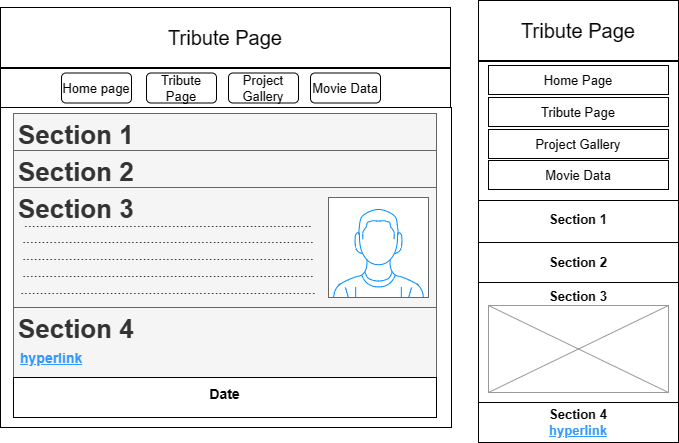

The diagram above was exported from draw.io. Its source (the exported page's mxGraphModel, read from the mxfile embedded in the PNG):
<mxGraphModel dx="1434" dy="756" grid="1" gridSize="10" guides="1" tooltips="1" connect="1" arrows="1" fold="1" page="1" pageScale="1" pageWidth="827" pageHeight="1169" math="0" shadow="0">
  <root>
    <mxCell id="0" />
    <mxCell id="1" parent="0" />
    <mxCell id="jeXilsU9qlQznSqWUrfL-32" value="Tribute Page" style="rounded=0;whiteSpace=wrap;html=1;fontSize=20;" vertex="1" parent="1">
      <mxGeometry x="46" y="142" width="450" height="60" as="geometry" />
    </mxCell>
    <mxCell id="jeXilsU9qlQznSqWUrfL-33" value="" style="rounded=0;whiteSpace=wrap;html=1;fontSize=20;" vertex="1" parent="1">
      <mxGeometry x="46" y="203" width="450" height="39" as="geometry" />
    </mxCell>
    <mxCell id="jeXilsU9qlQznSqWUrfL-34" value="Home page" style="rounded=1;whiteSpace=wrap;html=1;fontSize=13;" vertex="1" parent="1">
      <mxGeometry x="107" y="207.5" width="70" height="30" as="geometry" />
    </mxCell>
    <mxCell id="jeXilsU9qlQznSqWUrfL-35" value="Tribute Page" style="rounded=1;whiteSpace=wrap;html=1;fontSize=13;" vertex="1" parent="1">
      <mxGeometry x="192" y="207.5" width="70" height="30" as="geometry" />
    </mxCell>
    <mxCell id="jeXilsU9qlQznSqWUrfL-36" value="Project Gallery" style="rounded=1;whiteSpace=wrap;html=1;fontSize=13;" vertex="1" parent="1">
      <mxGeometry x="274" y="207.5" width="70" height="30" as="geometry" />
    </mxCell>
    <mxCell id="jeXilsU9qlQznSqWUrfL-37" value="Movie Data" style="rounded=1;whiteSpace=wrap;html=1;fontSize=13;" vertex="1" parent="1">
      <mxGeometry x="356" y="207.5" width="70" height="30" as="geometry" />
    </mxCell>
    <mxCell id="jeXilsU9qlQznSqWUrfL-38" value="" style="rounded=0;whiteSpace=wrap;html=1;fontSize=13;" vertex="1" parent="1">
      <mxGeometry x="46" y="242" width="451" height="320" as="geometry" />
    </mxCell>
    <mxCell id="jeXilsU9qlQznSqWUrfL-41" value="" style="rounded=0;whiteSpace=wrap;html=1;fontSize=13;" vertex="1" parent="1">
      <mxGeometry x="524" y="135" width="200" height="242" as="geometry" />
    </mxCell>
    <mxCell id="jeXilsU9qlQznSqWUrfL-42" value="Tribute Page" style="rounded=0;whiteSpace=wrap;html=1;fontSize=20;" vertex="1" parent="1">
      <mxGeometry x="524" y="135" width="200" height="60" as="geometry" />
    </mxCell>
    <mxCell id="jeXilsU9qlQznSqWUrfL-43" value="" style="rounded=0;whiteSpace=wrap;html=1;fontSize=13;" vertex="1" parent="1">
      <mxGeometry x="524" y="196" width="200" height="139" as="geometry" />
    </mxCell>
    <mxCell id="jeXilsU9qlQznSqWUrfL-44" value="Home Page" style="rounded=0;whiteSpace=wrap;html=1;fontSize=13;" vertex="1" parent="1">
      <mxGeometry x="534" y="200" width="180" height="29" as="geometry" />
    </mxCell>
    <mxCell id="jeXilsU9qlQznSqWUrfL-45" value="Tribute Page" style="rounded=0;whiteSpace=wrap;html=1;fontSize=13;" vertex="1" parent="1">
      <mxGeometry x="534" y="232" width="180" height="29" as="geometry" />
    </mxCell>
    <mxCell id="jeXilsU9qlQznSqWUrfL-46" value="Project Gallery" style="rounded=0;whiteSpace=wrap;html=1;fontSize=13;" vertex="1" parent="1">
      <mxGeometry x="534" y="264" width="180" height="29" as="geometry" />
    </mxCell>
    <mxCell id="jeXilsU9qlQznSqWUrfL-47" value="Movie Data" style="rounded=0;whiteSpace=wrap;html=1;fontSize=13;" vertex="1" parent="1">
      <mxGeometry x="534" y="295" width="180" height="29" as="geometry" />
    </mxCell>
    <mxCell id="jeXilsU9qlQznSqWUrfL-53" value="Section 1" style="text;html=1;strokeColor=none;fillColor=none;align=center;verticalAlign=bottom;whiteSpace=wrap;rounded=0;fontSize=13;fontStyle=1" vertex="1" parent="1">
      <mxGeometry x="534" y="335" width="180" height="30" as="geometry" />
    </mxCell>
    <mxCell id="jeXilsU9qlQznSqWUrfL-61" value="&lt;h1&gt;Section 1&lt;span style=&quot;background-color: initial; font-size: 13px; font-weight: normal; white-space: pre;&quot;&gt;&#09;&lt;/span&gt;&lt;span style=&quot;background-color: initial; font-size: 13px; font-weight: normal; white-space: pre;&quot;&gt;&#09;&lt;/span&gt;&lt;br&gt;&lt;/h1&gt;" style="text;html=1;strokeColor=#666666;fillColor=#f5f5f5;spacing=5;spacingTop=-20;whiteSpace=wrap;overflow=hidden;rounded=0;fontSize=13;fontColor=#333333;" vertex="1" parent="1">
      <mxGeometry x="59" y="248" width="423" height="37" as="geometry" />
    </mxCell>
    <mxCell id="jeXilsU9qlQznSqWUrfL-65" value="&lt;h1&gt;Section 2&lt;span style=&quot;background-color: initial; font-size: 13px; font-weight: normal; white-space: pre;&quot;&gt;&#09;&lt;/span&gt;&lt;span style=&quot;background-color: initial; font-size: 13px; font-weight: normal; white-space: pre;&quot;&gt;&#09;&lt;/span&gt;&lt;br&gt;&lt;/h1&gt;" style="text;html=1;strokeColor=#666666;fillColor=#f5f5f5;spacing=5;spacingTop=-20;whiteSpace=wrap;overflow=hidden;rounded=0;fontSize=13;fontColor=#333333;" vertex="1" parent="1">
      <mxGeometry x="59" y="285" width="423" height="37" as="geometry" />
    </mxCell>
    <mxCell id="jeXilsU9qlQznSqWUrfL-66" value="&lt;h1&gt;Section 3&lt;/h1&gt;" style="text;html=1;strokeColor=#666666;fillColor=#f5f5f5;spacing=5;spacingTop=-20;whiteSpace=wrap;overflow=hidden;rounded=0;fontSize=13;fontColor=#333333;" vertex="1" parent="1">
      <mxGeometry x="59" y="322" width="423" height="120" as="geometry" />
    </mxCell>
    <mxCell id="jeXilsU9qlQznSqWUrfL-67" value="" style="verticalLabelPosition=bottom;shadow=0;dashed=0;align=center;html=1;verticalAlign=top;strokeWidth=1;shape=mxgraph.mockup.containers.userMale;strokeColor=#666666;strokeColor2=#008cff;fontSize=13;" vertex="1" parent="1">
      <mxGeometry x="374" y="332" width="100" height="100" as="geometry" />
    </mxCell>
    <mxCell id="jeXilsU9qlQznSqWUrfL-68" value="&lt;h1&gt;Section 4&lt;span style=&quot;background-color: initial; font-size: 13px; font-weight: normal; white-space: pre;&quot;&gt;&#09;&lt;/span&gt;&lt;span style=&quot;background-color: initial; font-size: 13px; font-weight: normal; white-space: pre;&quot;&gt;&#09;&lt;/span&gt;&lt;br&gt;&lt;/h1&gt;" style="text;html=1;strokeColor=#666666;fillColor=#f5f5f5;spacing=5;spacingTop=-20;whiteSpace=wrap;overflow=hidden;rounded=0;fontSize=13;fontColor=#333333;" vertex="1" parent="1">
      <mxGeometry x="59" y="442" width="423" height="70" as="geometry" />
    </mxCell>
    <mxCell id="jeXilsU9qlQznSqWUrfL-69" value="&lt;h1 style=&quot;font-size: 14px;&quot;&gt;Date&lt;/h1&gt;" style="text;html=1;spacing=5;spacingTop=-20;whiteSpace=wrap;overflow=hidden;rounded=0;fontSize=14;align=center;verticalAlign=bottom;strokeColor=default;" vertex="1" parent="1">
      <mxGeometry x="59" y="512" width="423" height="40" as="geometry" />
    </mxCell>
    <mxCell id="jeXilsU9qlQznSqWUrfL-70" value="..........................................................................&lt;br&gt;...........................................................................&lt;br&gt;...........................................................................&lt;br&gt;...........................................................................&lt;br&gt;............................................................................" style="text;html=1;strokeColor=none;fillColor=none;align=center;verticalAlign=middle;whiteSpace=wrap;rounded=0;fontSize=14;" vertex="1" parent="1">
      <mxGeometry x="64" y="375" width="300" height="30" as="geometry" />
    </mxCell>
    <mxCell id="jeXilsU9qlQznSqWUrfL-72" value="hyperlink" style="text;html=1;strokeColor=none;fillColor=none;align=left;verticalAlign=middle;whiteSpace=wrap;rounded=0;fontSize=14;fontColor=#3399FF;fontStyle=5" vertex="1" parent="1">
      <mxGeometry x="64" y="478" width="410" height="30" as="geometry" />
    </mxCell>
    <mxCell id="jeXilsU9qlQznSqWUrfL-73" value="Section 2" style="rounded=0;whiteSpace=wrap;html=1;fontSize=13;fontStyle=1" vertex="1" parent="1">
      <mxGeometry x="524" y="377" width="200" height="40" as="geometry" />
    </mxCell>
    <mxCell id="jeXilsU9qlQznSqWUrfL-74" value="Section 3" style="rounded=0;whiteSpace=wrap;html=1;fontSize=13;fontStyle=1;verticalAlign=top;" vertex="1" parent="1">
      <mxGeometry x="524" y="417" width="200" height="120" as="geometry" />
    </mxCell>
    <mxCell id="jeXilsU9qlQznSqWUrfL-75" value="" style="verticalLabelPosition=bottom;shadow=0;dashed=0;align=center;html=1;verticalAlign=top;strokeWidth=1;shape=mxgraph.mockup.graphics.simpleIcon;strokeColor=#999999;fontSize=13;fontColor=#3399FF;" vertex="1" parent="1">
      <mxGeometry x="534" y="440" width="180" height="87" as="geometry" />
    </mxCell>
    <mxCell id="jeXilsU9qlQznSqWUrfL-76" value="Section 4&lt;br&gt;&lt;font style=&quot;&quot; color=&quot;#3399ff&quot;&gt;&lt;u&gt;hyperlink&lt;/u&gt;&lt;/font&gt;" style="rounded=0;whiteSpace=wrap;html=1;fontSize=13;fontStyle=1" vertex="1" parent="1">
      <mxGeometry x="524" y="537" width="200" height="40" as="geometry" />
    </mxCell>
  </root>
</mxGraphModel>